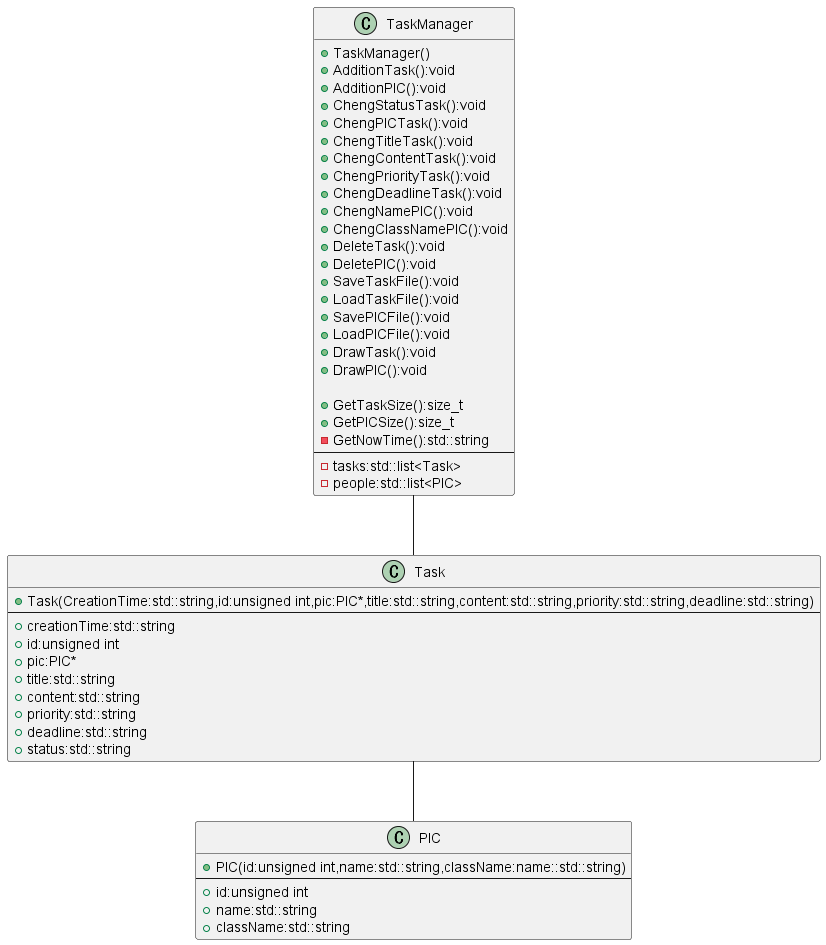

The diagram above was rendered by PlantUML. Its source (embedded in the PNG):
@startuml

class TaskManager
{
    + TaskManager()
    + AdditionTask():void 
    + AdditionPIC():void 
    + ChengStatusTask():void 
    + ChengPICTask():void 
    + ChengTitleTask():void 
    + ChengContentTask():void 
    + ChengPriorityTask():void 
    + ChengDeadlineTask():void 
    + ChengNamePIC():void 
    + ChengClassNamePIC():void 
    + DeleteTask():void 
    + DeletePIC():void 
    + SaveTaskFile():void 
    + LoadTaskFile():void 
    + SavePICFile():void 
    + LoadPICFile():void 
    + DrawTask():void 
    + DrawPIC():void 

    + GetTaskSize():size_t
    + GetPICSize():size_t
    - GetNowTime():std::string
    --
    - tasks:std::list<Task>
    - people:std::list<PIC>
}

class Task
{
    + Task(CreationTime:std::string,id:unsigned int,pic:PIC*,title:std::string,content:std::string,priority:std::string,deadline:std::string)
    --
    + creationTime:std::string
    + id:unsigned int
    + pic:PIC*
    + title:std::string
    + content:std::string
    + priority:std::string
    + deadline:std::string
    + status:std::string
}


class PIC
{
    + PIC(id:unsigned int,name:std::string,className:name::std::string)
    --
    + id:unsigned int
    + name:std::string
    + className:std::string
}

TaskManager -- Task
Task -- PIC




@enduml